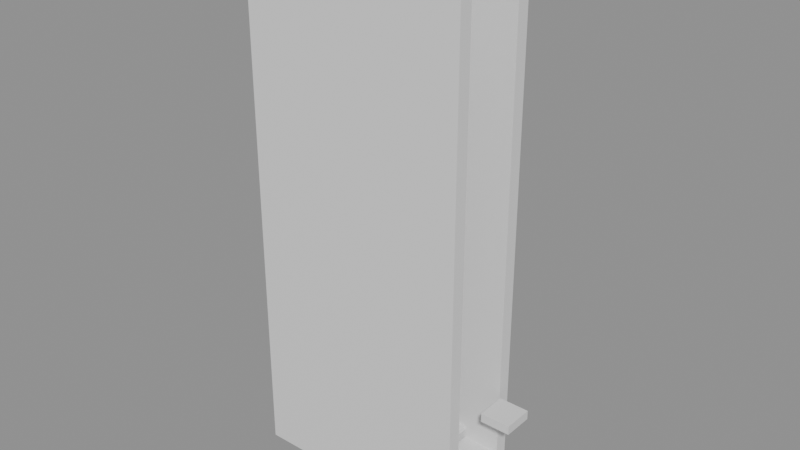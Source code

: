 # Source: building_lego.blend  (saved by Blender 5.0.119; exported with 4.5.12 LTS)
import bpy
from mathutils import Matrix  # noqa: F401  (used for matrix-valued properties, if any)

bpy.ops.wm.read_factory_settings(use_empty=True)
scene = bpy.context.scene
scene.name = 'Scene'

# ---- collections
col_01_paredes_externas = bpy.data.collections.new('01_Paredes_Externas'); scene.collection.children.link(col_01_paredes_externas)
col_03_pisos_escadas = bpy.data.collections.new('03_Pisos_Escadas'); scene.collection.children.link(col_03_pisos_escadas)
col_04_moveis_decoracoes = bpy.data.collections.new('04_Moveis_Decoracoes'); scene.collection.children.link(col_04_moveis_decoracoes)

# ---- materials (node trees are filled in below, after node groups)
mat_mat_parede_externa = bpy.data.materials.new('Mat_Parede_Externa')
mat_mat_pisos = bpy.data.materials.new('Mat_Pisos')
mat_mat_moveis = bpy.data.materials.new('Mat_Moveis')

# ---- material node trees
mat_mat_parede_externa.use_nodes = True; mat_mat_parede_externa.node_tree.nodes.clear()
_N = mat_mat_parede_externa.node_tree.nodes; _L = mat_mat_parede_externa.node_tree.links
n0 = _N.new('ShaderNodeBsdfPrincipled'); n0.name = 'BSDF - Pré-fundamentado'; n0.location = (-200, 100)
n1 = _N.new('ShaderNodeOutputMaterial'); n1.name = 'Saída de material'; n1.location = (200, 100)
_L.new(n0.outputs[0], n1.inputs[0])
n1.is_active_output = True
mat_mat_pisos.use_nodes = True; mat_mat_pisos.node_tree.nodes.clear()
_N = mat_mat_pisos.node_tree.nodes; _L = mat_mat_pisos.node_tree.links
n0 = _N.new('ShaderNodeBsdfPrincipled'); n0.name = 'BSDF - Pré-fundamentado'; n0.location = (-200, 100)
n1 = _N.new('ShaderNodeOutputMaterial'); n1.name = 'Saída de material'; n1.location = (200, 100)
_L.new(n0.outputs[0], n1.inputs[0])
n1.is_active_output = True
mat_mat_moveis.use_nodes = True; mat_mat_moveis.node_tree.nodes.clear()
_N = mat_mat_moveis.node_tree.nodes; _L = mat_mat_moveis.node_tree.links
n0 = _N.new('ShaderNodeBsdfPrincipled'); n0.name = 'BSDF - Pré-fundamentado'; n0.location = (-200, 100)
n1 = _N.new('ShaderNodeOutputMaterial'); n1.name = 'Saída de material'; n1.location = (200, 100)
_L.new(n0.outputs[0], n1.inputs[0])
n1.is_active_output = True

# ---- meshes
me_bloco_stone_arch_960_2272_z_3 = bpy.data.meshes.new('Bloco_stone_arch_960_2272_z-3')
me_bloco_stone_arch_960_2272_z_3.from_pydata([(-0.5, -0.175, -1.2), (0.5, -0.175, -1.2), (0.5, 0.175, -1.2), (-0.5, 0.175, -1.2), (-0.5, -0.175, 1.2), (0.5, -0.175, 1.2), (0.5, 0.175, 1.2), (-0.5, 0.175, 1.2)], [], [(0, 1, 2, 3), (4, 7, 6, 5), (0, 4, 5, 1), (2, 6, 7, 3), (0, 3, 7, 4), (1, 5, 6, 2)])
me_bloco_stone_arch_960_2272_z_3.materials.append(mat_mat_parede_externa)
me_bloco_stone_arch_960_2272_z_3.update()
me_bloco_nodraw_960_2272_z17 = bpy.data.meshes.new('Bloco_nodraw_960_2272_z17')
me_bloco_nodraw_960_2272_z17.from_pydata([(-0.5, -0.175, -6.0), (0.5, -0.175, -6.0), (0.5, 0.175, -6.0), (-0.5, 0.175, -6.0), (-0.5, -0.175, 6.0), (0.5, -0.175, 6.0), (0.5, 0.175, 6.0), (-0.5, 0.175, 6.0)], [], [(0, 1, 2, 3), (4, 7, 6, 5), (0, 4, 5, 1), (2, 6, 7, 3), (0, 3, 7, 4), (1, 5, 6, 2)])
me_bloco_nodraw_960_2272_z17.materials.append(mat_mat_parede_externa)
me_bloco_nodraw_960_2272_z17.update()
me_bloco_stone_arch_961_2272_z_3 = bpy.data.meshes.new('Bloco_stone_arch_961_2272_z-3')
me_bloco_stone_arch_961_2272_z_3.from_pydata([(-0.5, -0.175, -1.2), (0.5, -0.175, -1.2), (0.5, 0.175, -1.2), (-0.5, 0.175, -1.2), (-0.5, -0.175, 1.2), (0.5, -0.175, 1.2), (0.5, 0.175, 1.2), (-0.5, 0.175, 1.2)], [], [(0, 1, 2, 3), (4, 7, 6, 5), (0, 4, 5, 1), (2, 6, 7, 3), (0, 3, 7, 4), (1, 5, 6, 2)])
me_bloco_stone_arch_961_2272_z_3.materials.append(mat_mat_parede_externa)
me_bloco_stone_arch_961_2272_z_3.update()
me_bloco_nodraw_961_2272_z17 = bpy.data.meshes.new('Bloco_nodraw_961_2272_z17')
me_bloco_nodraw_961_2272_z17.from_pydata([(-0.5, -0.175, -6.0), (0.5, -0.175, -6.0), (0.5, 0.175, -6.0), (-0.5, 0.175, -6.0), (-0.5, -0.175, 6.0), (0.5, -0.175, 6.0), (0.5, 0.175, 6.0), (-0.5, 0.175, 6.0)], [], [(0, 1, 2, 3), (4, 7, 6, 5), (0, 4, 5, 1), (2, 6, 7, 3), (0, 3, 7, 4), (1, 5, 6, 2)])
me_bloco_nodraw_961_2272_z17.materials.append(mat_mat_parede_externa)
me_bloco_nodraw_961_2272_z17.update()
me_bloco_stone_arch_962_2272_z_3 = bpy.data.meshes.new('Bloco_stone_arch_962_2272_z-3')
me_bloco_stone_arch_962_2272_z_3.from_pydata([(-0.5, -0.175, -1.2), (0.5, -0.175, -1.2), (0.5, 0.175, -1.2), (-0.5, 0.175, -1.2), (-0.5, -0.175, 1.2), (0.5, -0.175, 1.2), (0.5, 0.175, 1.2), (-0.5, 0.175, 1.2)], [], [(0, 1, 2, 3), (4, 7, 6, 5), (0, 4, 5, 1), (2, 6, 7, 3), (0, 3, 7, 4), (1, 5, 6, 2)])
me_bloco_stone_arch_962_2272_z_3.materials.append(mat_mat_parede_externa)
me_bloco_stone_arch_962_2272_z_3.update()
me_bloco_nodraw_962_2272_z17 = bpy.data.meshes.new('Bloco_nodraw_962_2272_z17')
me_bloco_nodraw_962_2272_z17.from_pydata([(-0.5, -0.175, -6.0), (0.5, -0.175, -6.0), (0.5, 0.175, -6.0), (-0.5, 0.175, -6.0), (-0.5, -0.175, 6.0), (0.5, -0.175, 6.0), (0.5, 0.175, 6.0), (-0.5, 0.175, 6.0)], [], [(0, 1, 2, 3), (4, 7, 6, 5), (0, 4, 5, 1), (2, 6, 7, 3), (0, 3, 7, 4), (1, 5, 6, 2)])
me_bloco_nodraw_962_2272_z17.materials.append(mat_mat_parede_externa)
me_bloco_nodraw_962_2272_z17.update()
me_bloco_stone_arch_963_2272_z_3 = bpy.data.meshes.new('Bloco_stone_arch_963_2272_z-3')
me_bloco_stone_arch_963_2272_z_3.from_pydata([(-0.5, -0.175, -1.2), (0.5, -0.175, -1.2), (0.5, 0.175, -1.2), (-0.5, 0.175, -1.2), (-0.5, -0.175, 1.2), (0.5, -0.175, 1.2), (0.5, 0.175, 1.2), (-0.5, 0.175, 1.2)], [], [(0, 1, 2, 3), (4, 7, 6, 5), (0, 4, 5, 1), (2, 6, 7, 3), (0, 3, 7, 4), (1, 5, 6, 2)])
me_bloco_stone_arch_963_2272_z_3.materials.append(mat_mat_parede_externa)
me_bloco_stone_arch_963_2272_z_3.update()
me_bloco_nodraw_963_2272_z17 = bpy.data.meshes.new('Bloco_nodraw_963_2272_z17')
me_bloco_nodraw_963_2272_z17.from_pydata([(-0.5, -0.175, -6.0), (0.5, -0.175, -6.0), (0.5, 0.175, -6.0), (-0.5, 0.175, -6.0), (-0.5, -0.175, 6.0), (0.5, -0.175, 6.0), (0.5, 0.175, 6.0), (-0.5, 0.175, 6.0)], [], [(0, 1, 2, 3), (4, 7, 6, 5), (0, 4, 5, 1), (2, 6, 7, 3), (0, 3, 7, 4), (1, 5, 6, 2)])
me_bloco_nodraw_963_2272_z17.materials.append(mat_mat_parede_externa)
me_bloco_nodraw_963_2272_z17.update()
me_bloco_stone_arch_964_2272_z_3 = bpy.data.meshes.new('Bloco_stone_arch_964_2272_z-3')
me_bloco_stone_arch_964_2272_z_3.from_pydata([(-0.5, -0.175, -1.2), (0.5, -0.175, -1.2), (0.5, 0.175, -1.2), (-0.5, 0.175, -1.2), (-0.5, -0.175, 1.2), (0.5, -0.175, 1.2), (0.5, 0.175, 1.2), (-0.5, 0.175, 1.2)], [], [(0, 1, 2, 3), (4, 7, 6, 5), (0, 4, 5, 1), (2, 6, 7, 3), (0, 3, 7, 4), (1, 5, 6, 2)])
me_bloco_stone_arch_964_2272_z_3.materials.append(mat_mat_parede_externa)
me_bloco_stone_arch_964_2272_z_3.update()
me_bloco_nodraw_964_2272_z17 = bpy.data.meshes.new('Bloco_nodraw_964_2272_z17')
me_bloco_nodraw_964_2272_z17.from_pydata([(-0.5, -0.175, -6.0), (0.5, -0.175, -6.0), (0.5, 0.175, -6.0), (-0.5, 0.175, -6.0), (-0.5, -0.175, 6.0), (0.5, -0.175, 6.0), (0.5, 0.175, 6.0), (-0.5, 0.175, 6.0)], [], [(0, 1, 2, 3), (4, 7, 6, 5), (0, 4, 5, 1), (2, 6, 7, 3), (0, 3, 7, 4), (1, 5, 6, 2)])
me_bloco_nodraw_964_2272_z17.materials.append(mat_mat_parede_externa)
me_bloco_nodraw_964_2272_z17.update()
me_bloco_stone_arch_965_2272_z_3 = bpy.data.meshes.new('Bloco_stone_arch_965_2272_z-3')
me_bloco_stone_arch_965_2272_z_3.from_pydata([(-0.5, -0.175, -1.2), (0.5, -0.175, -1.2), (0.5, 0.175, -1.2), (-0.5, 0.175, -1.2), (-0.5, -0.175, 1.2), (0.5, -0.175, 1.2), (0.5, 0.175, 1.2), (-0.5, 0.175, 1.2)], [], [(0, 1, 2, 3), (4, 7, 6, 5), (0, 4, 5, 1), (2, 6, 7, 3), (0, 3, 7, 4), (1, 5, 6, 2)])
me_bloco_stone_arch_965_2272_z_3.materials.append(mat_mat_parede_externa)
me_bloco_stone_arch_965_2272_z_3.update()
me_bloco_nodraw_965_2272_z17 = bpy.data.meshes.new('Bloco_nodraw_965_2272_z17')
me_bloco_nodraw_965_2272_z17.from_pydata([(-0.5, -0.175, -6.0), (0.5, -0.175, -6.0), (0.5, 0.175, -6.0), (-0.5, 0.175, -6.0), (-0.5, -0.175, 6.0), (0.5, -0.175, 6.0), (0.5, 0.175, 6.0), (-0.5, 0.175, 6.0)], [], [(0, 1, 2, 3), (4, 7, 6, 5), (0, 4, 5, 1), (2, 6, 7, 3), (0, 3, 7, 4), (1, 5, 6, 2)])
me_bloco_nodraw_965_2272_z17.materials.append(mat_mat_parede_externa)
me_bloco_nodraw_965_2272_z17.update()
me_bloco_stone_arch_960_2274_z_3 = bpy.data.meshes.new('Bloco_stone_arch_960_2274_z-3')
me_bloco_stone_arch_960_2274_z_3.from_pydata([(-0.5, -0.175, -1.2), (0.5, -0.175, -1.2), (0.5, 0.175, -1.2), (-0.5, 0.175, -1.2), (-0.5, -0.175, 1.2), (0.5, -0.175, 1.2), (0.5, 0.175, 1.2), (-0.5, 0.175, 1.2)], [], [(0, 1, 2, 3), (4, 7, 6, 5), (0, 4, 5, 1), (2, 6, 7, 3), (0, 3, 7, 4), (1, 5, 6, 2)])
me_bloco_stone_arch_960_2274_z_3.materials.append(mat_mat_parede_externa)
me_bloco_stone_arch_960_2274_z_3.update()
me_bloco_nodraw_960_2274_z17 = bpy.data.meshes.new('Bloco_nodraw_960_2274_z17')
me_bloco_nodraw_960_2274_z17.from_pydata([(-0.5, -0.175, -6.0), (0.5, -0.175, -6.0), (0.5, 0.175, -6.0), (-0.5, 0.175, -6.0), (-0.5, -0.175, 6.0), (0.5, -0.175, 6.0), (0.5, 0.175, 6.0), (-0.5, 0.175, 6.0)], [], [(0, 1, 2, 3), (4, 7, 6, 5), (0, 4, 5, 1), (2, 6, 7, 3), (0, 3, 7, 4), (1, 5, 6, 2)])
me_bloco_nodraw_960_2274_z17.materials.append(mat_mat_parede_externa)
me_bloco_nodraw_960_2274_z17.update()
me_bloco_stone_arch_961_2274_z_3 = bpy.data.meshes.new('Bloco_stone_arch_961_2274_z-3')
me_bloco_stone_arch_961_2274_z_3.from_pydata([(-0.5, -0.175, -1.2), (0.5, -0.175, -1.2), (0.5, 0.175, -1.2), (-0.5, 0.175, -1.2), (-0.5, -0.175, 1.2), (0.5, -0.175, 1.2), (0.5, 0.175, 1.2), (-0.5, 0.175, 1.2)], [], [(0, 1, 2, 3), (4, 7, 6, 5), (0, 4, 5, 1), (2, 6, 7, 3), (0, 3, 7, 4), (1, 5, 6, 2)])
me_bloco_stone_arch_961_2274_z_3.materials.append(mat_mat_parede_externa)
me_bloco_stone_arch_961_2274_z_3.update()
me_bloco_nodraw_961_2274_z17 = bpy.data.meshes.new('Bloco_nodraw_961_2274_z17')
me_bloco_nodraw_961_2274_z17.from_pydata([(-0.5, -0.175, -6.0), (0.5, -0.175, -6.0), (0.5, 0.175, -6.0), (-0.5, 0.175, -6.0), (-0.5, -0.175, 6.0), (0.5, -0.175, 6.0), (0.5, 0.175, 6.0), (-0.5, 0.175, 6.0)], [], [(0, 1, 2, 3), (4, 7, 6, 5), (0, 4, 5, 1), (2, 6, 7, 3), (0, 3, 7, 4), (1, 5, 6, 2)])
me_bloco_nodraw_961_2274_z17.materials.append(mat_mat_parede_externa)
me_bloco_nodraw_961_2274_z17.update()
me_bloco_stone_arch_962_2274_z_3 = bpy.data.meshes.new('Bloco_stone_arch_962_2274_z-3')
me_bloco_stone_arch_962_2274_z_3.from_pydata([(-0.5, -0.175, -1.2), (0.5, -0.175, -1.2), (0.5, 0.175, -1.2), (-0.5, 0.175, -1.2), (-0.5, -0.175, 1.2), (0.5, -0.175, 1.2), (0.5, 0.175, 1.2), (-0.5, 0.175, 1.2)], [], [(0, 1, 2, 3), (4, 7, 6, 5), (0, 4, 5, 1), (2, 6, 7, 3), (0, 3, 7, 4), (1, 5, 6, 2)])
me_bloco_stone_arch_962_2274_z_3.materials.append(mat_mat_parede_externa)
me_bloco_stone_arch_962_2274_z_3.update()
me_bloco_nodraw_962_2274_z17 = bpy.data.meshes.new('Bloco_nodraw_962_2274_z17')
me_bloco_nodraw_962_2274_z17.from_pydata([(-0.5, -0.175, -6.0), (0.5, -0.175, -6.0), (0.5, 0.175, -6.0), (-0.5, 0.175, -6.0), (-0.5, -0.175, 6.0), (0.5, -0.175, 6.0), (0.5, 0.175, 6.0), (-0.5, 0.175, 6.0)], [], [(0, 1, 2, 3), (4, 7, 6, 5), (0, 4, 5, 1), (2, 6, 7, 3), (0, 3, 7, 4), (1, 5, 6, 2)])
me_bloco_nodraw_962_2274_z17.materials.append(mat_mat_parede_externa)
me_bloco_nodraw_962_2274_z17.update()
me_bloco_stone_arch_963_2274_z_3 = bpy.data.meshes.new('Bloco_stone_arch_963_2274_z-3')
me_bloco_stone_arch_963_2274_z_3.from_pydata([(-0.5, -0.175, -1.2), (0.5, -0.175, -1.2), (0.5, 0.175, -1.2), (-0.5, 0.175, -1.2), (-0.5, -0.175, 1.2), (0.5, -0.175, 1.2), (0.5, 0.175, 1.2), (-0.5, 0.175, 1.2)], [], [(0, 1, 2, 3), (4, 7, 6, 5), (0, 4, 5, 1), (2, 6, 7, 3), (0, 3, 7, 4), (1, 5, 6, 2)])
me_bloco_stone_arch_963_2274_z_3.materials.append(mat_mat_parede_externa)
me_bloco_stone_arch_963_2274_z_3.update()
me_bloco_nodraw_963_2274_z17 = bpy.data.meshes.new('Bloco_nodraw_963_2274_z17')
me_bloco_nodraw_963_2274_z17.from_pydata([(-0.5, -0.175, -6.0), (0.5, -0.175, -6.0), (0.5, 0.175, -6.0), (-0.5, 0.175, -6.0), (-0.5, -0.175, 6.0), (0.5, -0.175, 6.0), (0.5, 0.175, 6.0), (-0.5, 0.175, 6.0)], [], [(0, 1, 2, 3), (4, 7, 6, 5), (0, 4, 5, 1), (2, 6, 7, 3), (0, 3, 7, 4), (1, 5, 6, 2)])
me_bloco_nodraw_963_2274_z17.materials.append(mat_mat_parede_externa)
me_bloco_nodraw_963_2274_z17.update()
me_bloco_stone_arch_964_2274_z_3 = bpy.data.meshes.new('Bloco_stone_arch_964_2274_z-3')
me_bloco_stone_arch_964_2274_z_3.from_pydata([(-0.5, -0.175, -1.2), (0.5, -0.175, -1.2), (0.5, 0.175, -1.2), (-0.5, 0.175, -1.2), (-0.5, -0.175, 1.2), (0.5, -0.175, 1.2), (0.5, 0.175, 1.2), (-0.5, 0.175, 1.2)], [], [(0, 1, 2, 3), (4, 7, 6, 5), (0, 4, 5, 1), (2, 6, 7, 3), (0, 3, 7, 4), (1, 5, 6, 2)])
me_bloco_stone_arch_964_2274_z_3.materials.append(mat_mat_parede_externa)
me_bloco_stone_arch_964_2274_z_3.update()
me_bloco_nodraw_964_2274_z17 = bpy.data.meshes.new('Bloco_nodraw_964_2274_z17')
me_bloco_nodraw_964_2274_z17.from_pydata([(-0.5, -0.175, -6.0), (0.5, -0.175, -6.0), (0.5, 0.175, -6.0), (-0.5, 0.175, -6.0), (-0.5, -0.175, 6.0), (0.5, -0.175, 6.0), (0.5, 0.175, 6.0), (-0.5, 0.175, 6.0)], [], [(0, 1, 2, 3), (4, 7, 6, 5), (0, 4, 5, 1), (2, 6, 7, 3), (0, 3, 7, 4), (1, 5, 6, 2)])
me_bloco_nodraw_964_2274_z17.materials.append(mat_mat_parede_externa)
me_bloco_nodraw_964_2274_z17.update()
me_bloco_stone_arch_965_2274_z_3 = bpy.data.meshes.new('Bloco_stone_arch_965_2274_z-3')
me_bloco_stone_arch_965_2274_z_3.from_pydata([(-0.5, -0.175, -1.2), (0.5, -0.175, -1.2), (0.5, 0.175, -1.2), (-0.5, 0.175, -1.2), (-0.5, -0.175, 1.2), (0.5, -0.175, 1.2), (0.5, 0.175, 1.2), (-0.5, 0.175, 1.2)], [], [(0, 1, 2, 3), (4, 7, 6, 5), (0, 4, 5, 1), (2, 6, 7, 3), (0, 3, 7, 4), (1, 5, 6, 2)])
me_bloco_stone_arch_965_2274_z_3.materials.append(mat_mat_parede_externa)
me_bloco_stone_arch_965_2274_z_3.update()
me_bloco_nodraw_965_2274_z17 = bpy.data.meshes.new('Bloco_nodraw_965_2274_z17')
me_bloco_nodraw_965_2274_z17.from_pydata([(-0.5, -0.175, -6.0), (0.5, -0.175, -6.0), (0.5, 0.175, -6.0), (-0.5, 0.175, -6.0), (-0.5, -0.175, 6.0), (0.5, -0.175, 6.0), (0.5, 0.175, 6.0), (-0.5, 0.175, 6.0)], [], [(0, 1, 2, 3), (4, 7, 6, 5), (0, 4, 5, 1), (2, 6, 7, 3), (0, 3, 7, 4), (1, 5, 6, 2)])
me_bloco_nodraw_965_2274_z17.materials.append(mat_mat_parede_externa)
me_bloco_nodraw_965_2274_z17.update()
me_piso_wooden_boards_960_2273_z10 = bpy.data.meshes.new('Piso_wooden_boards_960_2273_z10')
me_piso_wooden_boards_960_2273_z10.from_pydata([(-0.5, -0.5, -0.05), (0.5, -0.5, -0.05), (0.5, 0.5, -0.05), (-0.5, 0.5, -0.05), (-0.5, -0.5, 0.05), (0.5, -0.5, 0.05), (0.5, 0.5, 0.05), (-0.5, 0.5, 0.05)], [], [(0, 1, 2, 3), (4, 7, 6, 5), (0, 4, 5, 1), (2, 6, 7, 3), (0, 3, 7, 4), (1, 5, 6, 2)])
me_piso_wooden_boards_960_2273_z10.materials.append(mat_mat_pisos)
me_piso_wooden_boards_960_2273_z10.update()
me_piso_wooden_boards_961_2273_z10 = bpy.data.meshes.new('Piso_wooden_boards_961_2273_z10')
me_piso_wooden_boards_961_2273_z10.from_pydata([(-0.5, -0.5, -0.05), (0.5, -0.5, -0.05), (0.5, 0.5, -0.05), (-0.5, 0.5, -0.05), (-0.5, -0.5, 0.05), (0.5, -0.5, 0.05), (0.5, 0.5, 0.05), (-0.5, 0.5, 0.05)], [], [(0, 1, 2, 3), (4, 7, 6, 5), (0, 4, 5, 1), (2, 6, 7, 3), (0, 3, 7, 4), (1, 5, 6, 2)])
me_piso_wooden_boards_961_2273_z10.materials.append(mat_mat_pisos)
me_piso_wooden_boards_961_2273_z10.update()
me_piso_wooden_boards_962_2273_z10 = bpy.data.meshes.new('Piso_wooden_boards_962_2273_z10')
me_piso_wooden_boards_962_2273_z10.from_pydata([(-0.5, -0.5, -0.05), (0.5, -0.5, -0.05), (0.5, 0.5, -0.05), (-0.5, 0.5, -0.05), (-0.5, -0.5, 0.05), (0.5, -0.5, 0.05), (0.5, 0.5, 0.05), (-0.5, 0.5, 0.05)], [], [(0, 1, 2, 3), (4, 7, 6, 5), (0, 4, 5, 1), (2, 6, 7, 3), (0, 3, 7, 4), (1, 5, 6, 2)])
me_piso_wooden_boards_962_2273_z10.materials.append(mat_mat_pisos)
me_piso_wooden_boards_962_2273_z10.update()
me_piso_wooden_boards_963_2273_z10 = bpy.data.meshes.new('Piso_wooden_boards_963_2273_z10')
me_piso_wooden_boards_963_2273_z10.from_pydata([(-0.5, -0.5, -0.05), (0.5, -0.5, -0.05), (0.5, 0.5, -0.05), (-0.5, 0.5, -0.05), (-0.5, -0.5, 0.05), (0.5, -0.5, 0.05), (0.5, 0.5, 0.05), (-0.5, 0.5, 0.05)], [], [(0, 1, 2, 3), (4, 7, 6, 5), (0, 4, 5, 1), (2, 6, 7, 3), (0, 3, 7, 4), (1, 5, 6, 2)])
me_piso_wooden_boards_963_2273_z10.materials.append(mat_mat_pisos)
me_piso_wooden_boards_963_2273_z10.update()
me_piso_wooden_boards_964_2273_z10 = bpy.data.meshes.new('Piso_wooden_boards_964_2273_z10')
me_piso_wooden_boards_964_2273_z10.from_pydata([(-0.5, -0.5, -0.05), (0.5, -0.5, -0.05), (0.5, 0.5, -0.05), (-0.5, 0.5, -0.05), (-0.5, -0.5, 0.05), (0.5, -0.5, 0.05), (0.5, 0.5, 0.05), (-0.5, 0.5, 0.05)], [], [(0, 1, 2, 3), (4, 7, 6, 5), (0, 4, 5, 1), (2, 6, 7, 3), (0, 3, 7, 4), (1, 5, 6, 2)])
me_piso_wooden_boards_964_2273_z10.materials.append(mat_mat_pisos)
me_piso_wooden_boards_964_2273_z10.update()
me_piso_wood_965_2273_z0 = bpy.data.meshes.new('Piso_wood_965_2273_z0')
me_piso_wood_965_2273_z0.from_pydata([(-0.5, -0.5, -0.05), (0.5, -0.5, -0.05), (0.5, 0.5, -0.05), (-0.5, 0.5, -0.05), (-0.5, -0.5, 0.05), (0.5, -0.5, 0.05), (0.5, 0.5, 0.05), (-0.5, 0.5, 0.05)], [], [(0, 1, 2, 3), (4, 7, 6, 5), (0, 4, 5, 1), (2, 6, 7, 3), (0, 3, 7, 4), (1, 5, 6, 2)])
me_piso_wood_965_2273_z0.materials.append(mat_mat_pisos)
me_piso_wood_965_2273_z0.update()
me_degrau_965_2273_z5 = bpy.data.meshes.new('Degrau_965_2273_z5')
me_degrau_965_2273_z5.from_pydata([(-0.5, -0.5, -0.125), (0.5, -0.5, -0.125), (0.5, 0.5, -0.125), (-0.5, 0.5, -0.125), (-0.5, -0.5, 0.125), (0.5, -0.5, 0.125), (0.5, 0.5, 0.125), (-0.5, 0.5, 0.125)], [], [(0, 1, 2, 3), (4, 7, 6, 5), (0, 4, 5, 1), (2, 6, 7, 3), (0, 3, 7, 4), (1, 5, 6, 2)])
me_degrau_965_2273_z5.materials.append(mat_mat_pisos)
me_degrau_965_2273_z5.update()
me_degrau_966_2273_z0 = bpy.data.meshes.new('Degrau_966_2273_z0')
me_degrau_966_2273_z0.from_pydata([(-0.5, -0.5, -0.125), (0.5, -0.5, -0.125), (0.5, 0.5, -0.125), (-0.5, 0.5, -0.125), (-0.5, -0.5, 0.125), (0.5, -0.5, 0.125), (0.5, 0.5, 0.125), (-0.5, 0.5, 0.125)], [], [(0, 1, 2, 3), (4, 7, 6, 5), (0, 4, 5, 1), (2, 6, 7, 3), (0, 3, 7, 4), (1, 5, 6, 2)])
me_degrau_966_2273_z0.materials.append(mat_mat_pisos)
me_degrau_966_2273_z0.update()
me_movel_lantern_966_2273_z20 = bpy.data.meshes.new('Movel_lantern_966_2273_z20')
me_movel_lantern_966_2273_z20.from_pydata([(-0.4, -0.4, -0.12), (0.4, -0.4, -0.12), (0.4, 0.4, -0.12), (-0.4, 0.4, -0.12), (-0.4, -0.4, 0.12), (0.4, -0.4, 0.12), (0.4, 0.4, 0.12), (-0.4, 0.4, 0.12)], [], [(0, 1, 2, 3), (4, 7, 6, 5), (0, 4, 5, 1), (2, 6, 7, 3), (0, 3, 7, 4), (1, 5, 6, 2)])
me_movel_lantern_966_2273_z20.materials.append(mat_mat_moveis)
me_movel_lantern_966_2273_z20.update()

# ---- objects
ob_parede_externa_norte_y2272_x960_965 = bpy.data.objects.new('Parede_Externa_Norte_Y2272_X960_965', None)
ob_bloco_stone_arch_960_2272_z_3 = bpy.data.objects.new('Bloco_stone_arch_960_2272_z-3', me_bloco_stone_arch_960_2272_z_3)
ob_bloco_nodraw_960_2272_z17 = bpy.data.objects.new('Bloco_nodraw_960_2272_z17', me_bloco_nodraw_960_2272_z17)
ob_bloco_stone_arch_961_2272_z_3 = bpy.data.objects.new('Bloco_stone_arch_961_2272_z-3', me_bloco_stone_arch_961_2272_z_3)
ob_bloco_nodraw_961_2272_z17 = bpy.data.objects.new('Bloco_nodraw_961_2272_z17', me_bloco_nodraw_961_2272_z17)
ob_bloco_stone_arch_962_2272_z_3 = bpy.data.objects.new('Bloco_stone_arch_962_2272_z-3', me_bloco_stone_arch_962_2272_z_3)
ob_bloco_nodraw_962_2272_z17 = bpy.data.objects.new('Bloco_nodraw_962_2272_z17', me_bloco_nodraw_962_2272_z17)
ob_bloco_stone_arch_963_2272_z_3 = bpy.data.objects.new('Bloco_stone_arch_963_2272_z-3', me_bloco_stone_arch_963_2272_z_3)
ob_bloco_nodraw_963_2272_z17 = bpy.data.objects.new('Bloco_nodraw_963_2272_z17', me_bloco_nodraw_963_2272_z17)
ob_bloco_stone_arch_964_2272_z_3 = bpy.data.objects.new('Bloco_stone_arch_964_2272_z-3', me_bloco_stone_arch_964_2272_z_3)
ob_bloco_nodraw_964_2272_z17 = bpy.data.objects.new('Bloco_nodraw_964_2272_z17', me_bloco_nodraw_964_2272_z17)
ob_bloco_stone_arch_965_2272_z_3 = bpy.data.objects.new('Bloco_stone_arch_965_2272_z-3', me_bloco_stone_arch_965_2272_z_3)
ob_bloco_nodraw_965_2272_z17 = bpy.data.objects.new('Bloco_nodraw_965_2272_z17', me_bloco_nodraw_965_2272_z17)
ob_parede_externa_sul_y2274_x960_965 = bpy.data.objects.new('Parede_Externa_Sul_Y2274_X960_965', None)
ob_bloco_stone_arch_960_2274_z_3 = bpy.data.objects.new('Bloco_stone_arch_960_2274_z-3', me_bloco_stone_arch_960_2274_z_3)
ob_bloco_nodraw_960_2274_z17 = bpy.data.objects.new('Bloco_nodraw_960_2274_z17', me_bloco_nodraw_960_2274_z17)
ob_bloco_stone_arch_961_2274_z_3 = bpy.data.objects.new('Bloco_stone_arch_961_2274_z-3', me_bloco_stone_arch_961_2274_z_3)
ob_bloco_nodraw_961_2274_z17 = bpy.data.objects.new('Bloco_nodraw_961_2274_z17', me_bloco_nodraw_961_2274_z17)
ob_bloco_stone_arch_962_2274_z_3 = bpy.data.objects.new('Bloco_stone_arch_962_2274_z-3', me_bloco_stone_arch_962_2274_z_3)
ob_bloco_nodraw_962_2274_z17 = bpy.data.objects.new('Bloco_nodraw_962_2274_z17', me_bloco_nodraw_962_2274_z17)
ob_bloco_stone_arch_963_2274_z_3 = bpy.data.objects.new('Bloco_stone_arch_963_2274_z-3', me_bloco_stone_arch_963_2274_z_3)
ob_bloco_nodraw_963_2274_z17 = bpy.data.objects.new('Bloco_nodraw_963_2274_z17', me_bloco_nodraw_963_2274_z17)
ob_bloco_stone_arch_964_2274_z_3 = bpy.data.objects.new('Bloco_stone_arch_964_2274_z-3', me_bloco_stone_arch_964_2274_z_3)
ob_bloco_nodraw_964_2274_z17 = bpy.data.objects.new('Bloco_nodraw_964_2274_z17', me_bloco_nodraw_964_2274_z17)
ob_bloco_stone_arch_965_2274_z_3 = bpy.data.objects.new('Bloco_stone_arch_965_2274_z-3', me_bloco_stone_arch_965_2274_z_3)
ob_bloco_nodraw_965_2274_z17 = bpy.data.objects.new('Bloco_nodraw_965_2274_z17', me_bloco_nodraw_965_2274_z17)
ob_pisos_lajes = bpy.data.objects.new('Pisos_Lajes', None)
ob_piso_wooden_boards_960_2273_z10 = bpy.data.objects.new('Piso_wooden_boards_960_2273_z10', me_piso_wooden_boards_960_2273_z10)
ob_piso_wooden_boards_961_2273_z10 = bpy.data.objects.new('Piso_wooden_boards_961_2273_z10', me_piso_wooden_boards_961_2273_z10)
ob_piso_wooden_boards_962_2273_z10 = bpy.data.objects.new('Piso_wooden_boards_962_2273_z10', me_piso_wooden_boards_962_2273_z10)
ob_piso_wooden_boards_963_2273_z10 = bpy.data.objects.new('Piso_wooden_boards_963_2273_z10', me_piso_wooden_boards_963_2273_z10)
ob_piso_wooden_boards_964_2273_z10 = bpy.data.objects.new('Piso_wooden_boards_964_2273_z10', me_piso_wooden_boards_964_2273_z10)
ob_piso_wood_965_2273_z0 = bpy.data.objects.new('Piso_wood_965_2273_z0', me_piso_wood_965_2273_z0)
ob_escadas_corrim_os = bpy.data.objects.new('Escadas_Corrimãos', None)
ob_degrau_965_2273_z5 = bpy.data.objects.new('Degrau_965_2273_z5', me_degrau_965_2273_z5)
ob_degrau_966_2273_z0 = bpy.data.objects.new('Degrau_966_2273_z0', me_degrau_966_2273_z0)
ob_moveis_decoracoes = bpy.data.objects.new('Moveis_Decoracoes', None)
ob_movel_lantern_966_2273_z20 = bpy.data.objects.new('Movel_lantern_966_2273_z20', me_movel_lantern_966_2273_z20)

# ---- transforms, parenting, visibility, modifiers, constraints
ob_parede_externa_norte_y2272_x960_965.location = (-0.5, -1.0, 0.0)
ob_parede_externa_norte_y2272_x960_965.empty_display_type = 'CUBE'
ob_bloco_stone_arch_960_2272_z_3.parent = ob_parede_externa_norte_y2272_x960_965
ob_bloco_stone_arch_960_2272_z_3.matrix_parent_inverse = Matrix(((1.0, -0.0, 0.0, 0.5), (-0.0, 1.0, -0.0, 1.0), (0.0, -0.0, 1.0, -0.0), (-0.0, 0.0, -0.0, 1.0)))
ob_bloco_stone_arch_960_2272_z_3.location = (-3.0, -1.325, 1.2)
ob_bloco_nodraw_960_2272_z17.parent = ob_parede_externa_norte_y2272_x960_965
ob_bloco_nodraw_960_2272_z17.matrix_parent_inverse = Matrix(((1.0, -0.0, 0.0, 0.5), (-0.0, 1.0, -0.0, 1.0), (0.0, -0.0, 1.0, -0.0), (-0.0, 0.0, -0.0, 1.0)))
ob_bloco_nodraw_960_2272_z17.location = (-3.0, -1.325, 8.4)
ob_bloco_stone_arch_961_2272_z_3.parent = ob_parede_externa_norte_y2272_x960_965
ob_bloco_stone_arch_961_2272_z_3.matrix_parent_inverse = Matrix(((1.0, -0.0, 0.0, 0.5), (-0.0, 1.0, -0.0, 1.0), (0.0, -0.0, 1.0, -0.0), (-0.0, 0.0, -0.0, 1.0)))
ob_bloco_stone_arch_961_2272_z_3.location = (-2.0, -1.325, 1.2)
ob_bloco_nodraw_961_2272_z17.parent = ob_parede_externa_norte_y2272_x960_965
ob_bloco_nodraw_961_2272_z17.matrix_parent_inverse = Matrix(((1.0, -0.0, 0.0, 0.5), (-0.0, 1.0, -0.0, 1.0), (0.0, -0.0, 1.0, -0.0), (-0.0, 0.0, -0.0, 1.0)))
ob_bloco_nodraw_961_2272_z17.location = (-2.0, -1.325, 8.4)
ob_bloco_stone_arch_962_2272_z_3.parent = ob_parede_externa_norte_y2272_x960_965
ob_bloco_stone_arch_962_2272_z_3.matrix_parent_inverse = Matrix(((1.0, -0.0, 0.0, 0.5), (-0.0, 1.0, -0.0, 1.0), (0.0, -0.0, 1.0, -0.0), (-0.0, 0.0, -0.0, 1.0)))
ob_bloco_stone_arch_962_2272_z_3.location = (-1.0, -1.325, 1.2)
ob_bloco_nodraw_962_2272_z17.parent = ob_parede_externa_norte_y2272_x960_965
ob_bloco_nodraw_962_2272_z17.matrix_parent_inverse = Matrix(((1.0, -0.0, 0.0, 0.5), (-0.0, 1.0, -0.0, 1.0), (0.0, -0.0, 1.0, -0.0), (-0.0, 0.0, -0.0, 1.0)))
ob_bloco_nodraw_962_2272_z17.location = (-1.0, -1.325, 8.4)
ob_bloco_stone_arch_963_2272_z_3.parent = ob_parede_externa_norte_y2272_x960_965
ob_bloco_stone_arch_963_2272_z_3.matrix_parent_inverse = Matrix(((1.0, -0.0, 0.0, 0.5), (-0.0, 1.0, -0.0, 1.0), (0.0, -0.0, 1.0, -0.0), (-0.0, 0.0, -0.0, 1.0)))
ob_bloco_stone_arch_963_2272_z_3.location = (0.0, -1.325, 1.2)
ob_bloco_nodraw_963_2272_z17.parent = ob_parede_externa_norte_y2272_x960_965
ob_bloco_nodraw_963_2272_z17.matrix_parent_inverse = Matrix(((1.0, -0.0, 0.0, 0.5), (-0.0, 1.0, -0.0, 1.0), (0.0, -0.0, 1.0, -0.0), (-0.0, 0.0, -0.0, 1.0)))
ob_bloco_nodraw_963_2272_z17.location = (0.0, -1.325, 8.4)
ob_bloco_stone_arch_964_2272_z_3.parent = ob_parede_externa_norte_y2272_x960_965
ob_bloco_stone_arch_964_2272_z_3.matrix_parent_inverse = Matrix(((1.0, -0.0, 0.0, 0.5), (-0.0, 1.0, -0.0, 1.0), (0.0, -0.0, 1.0, -0.0), (-0.0, 0.0, -0.0, 1.0)))
ob_bloco_stone_arch_964_2272_z_3.location = (1.0, -1.325, 1.2)
ob_bloco_nodraw_964_2272_z17.parent = ob_parede_externa_norte_y2272_x960_965
ob_bloco_nodraw_964_2272_z17.matrix_parent_inverse = Matrix(((1.0, -0.0, 0.0, 0.5), (-0.0, 1.0, -0.0, 1.0), (0.0, -0.0, 1.0, -0.0), (-0.0, 0.0, -0.0, 1.0)))
ob_bloco_nodraw_964_2272_z17.location = (1.0, -1.325, 8.4)
ob_bloco_stone_arch_965_2272_z_3.parent = ob_parede_externa_norte_y2272_x960_965
ob_bloco_stone_arch_965_2272_z_3.matrix_parent_inverse = Matrix(((1.0, -0.0, 0.0, 0.5), (-0.0, 1.0, -0.0, 1.0), (0.0, -0.0, 1.0, -0.0), (-0.0, 0.0, -0.0, 1.0)))
ob_bloco_stone_arch_965_2272_z_3.location = (2.0, -1.325, 1.2)
ob_bloco_nodraw_965_2272_z17.parent = ob_parede_externa_norte_y2272_x960_965
ob_bloco_nodraw_965_2272_z17.matrix_parent_inverse = Matrix(((1.0, -0.0, 0.0, 0.5), (-0.0, 1.0, -0.0, 1.0), (0.0, -0.0, 1.0, -0.0), (-0.0, 0.0, -0.0, 1.0)))
ob_bloco_nodraw_965_2272_z17.location = (2.0, -1.325, 8.4)
ob_parede_externa_sul_y2274_x960_965.location = (-0.5, 1.0, 0.0)
ob_parede_externa_sul_y2274_x960_965.empty_display_type = 'CUBE'
ob_bloco_stone_arch_960_2274_z_3.parent = ob_parede_externa_sul_y2274_x960_965
ob_bloco_stone_arch_960_2274_z_3.matrix_parent_inverse = Matrix(((1.0, -0.0, 0.0, 0.5), (-0.0, 1.0, -0.0, -1.0), (0.0, -0.0, 1.0, -0.0), (-0.0, 0.0, -0.0, 1.0)))
ob_bloco_stone_arch_960_2274_z_3.location = (-3.0, 0.675, 1.2)
ob_bloco_nodraw_960_2274_z17.parent = ob_parede_externa_sul_y2274_x960_965
ob_bloco_nodraw_960_2274_z17.matrix_parent_inverse = Matrix(((1.0, -0.0, 0.0, 0.5), (-0.0, 1.0, -0.0, -1.0), (0.0, -0.0, 1.0, -0.0), (-0.0, 0.0, -0.0, 1.0)))
ob_bloco_nodraw_960_2274_z17.location = (-3.0, 0.675, 8.4)
ob_bloco_stone_arch_961_2274_z_3.parent = ob_parede_externa_sul_y2274_x960_965
ob_bloco_stone_arch_961_2274_z_3.matrix_parent_inverse = Matrix(((1.0, -0.0, 0.0, 0.5), (-0.0, 1.0, -0.0, -1.0), (0.0, -0.0, 1.0, -0.0), (-0.0, 0.0, -0.0, 1.0)))
ob_bloco_stone_arch_961_2274_z_3.location = (-2.0, 0.675, 1.2)
ob_bloco_nodraw_961_2274_z17.parent = ob_parede_externa_sul_y2274_x960_965
ob_bloco_nodraw_961_2274_z17.matrix_parent_inverse = Matrix(((1.0, -0.0, 0.0, 0.5), (-0.0, 1.0, -0.0, -1.0), (0.0, -0.0, 1.0, -0.0), (-0.0, 0.0, -0.0, 1.0)))
ob_bloco_nodraw_961_2274_z17.location = (-2.0, 0.675, 8.4)
ob_bloco_stone_arch_962_2274_z_3.parent = ob_parede_externa_sul_y2274_x960_965
ob_bloco_stone_arch_962_2274_z_3.matrix_parent_inverse = Matrix(((1.0, -0.0, 0.0, 0.5), (-0.0, 1.0, -0.0, -1.0), (0.0, -0.0, 1.0, -0.0), (-0.0, 0.0, -0.0, 1.0)))
ob_bloco_stone_arch_962_2274_z_3.location = (-1.0, 0.675, 1.2)
ob_bloco_nodraw_962_2274_z17.parent = ob_parede_externa_sul_y2274_x960_965
ob_bloco_nodraw_962_2274_z17.matrix_parent_inverse = Matrix(((1.0, -0.0, 0.0, 0.5), (-0.0, 1.0, -0.0, -1.0), (0.0, -0.0, 1.0, -0.0), (-0.0, 0.0, -0.0, 1.0)))
ob_bloco_nodraw_962_2274_z17.location = (-1.0, 0.675, 8.4)
ob_bloco_stone_arch_963_2274_z_3.parent = ob_parede_externa_sul_y2274_x960_965
ob_bloco_stone_arch_963_2274_z_3.matrix_parent_inverse = Matrix(((1.0, -0.0, 0.0, 0.5), (-0.0, 1.0, -0.0, -1.0), (0.0, -0.0, 1.0, -0.0), (-0.0, 0.0, -0.0, 1.0)))
ob_bloco_stone_arch_963_2274_z_3.location = (0.0, 0.675, 1.2)
ob_bloco_nodraw_963_2274_z17.parent = ob_parede_externa_sul_y2274_x960_965
ob_bloco_nodraw_963_2274_z17.matrix_parent_inverse = Matrix(((1.0, -0.0, 0.0, 0.5), (-0.0, 1.0, -0.0, -1.0), (0.0, -0.0, 1.0, -0.0), (-0.0, 0.0, -0.0, 1.0)))
ob_bloco_nodraw_963_2274_z17.location = (0.0, 0.675, 8.4)
ob_bloco_stone_arch_964_2274_z_3.parent = ob_parede_externa_sul_y2274_x960_965
ob_bloco_stone_arch_964_2274_z_3.matrix_parent_inverse = Matrix(((1.0, -0.0, 0.0, 0.5), (-0.0, 1.0, -0.0, -1.0), (0.0, -0.0, 1.0, -0.0), (-0.0, 0.0, -0.0, 1.0)))
ob_bloco_stone_arch_964_2274_z_3.location = (1.0, 0.675, 1.2)
ob_bloco_nodraw_964_2274_z17.parent = ob_parede_externa_sul_y2274_x960_965
ob_bloco_nodraw_964_2274_z17.matrix_parent_inverse = Matrix(((1.0, -0.0, 0.0, 0.5), (-0.0, 1.0, -0.0, -1.0), (0.0, -0.0, 1.0, -0.0), (-0.0, 0.0, -0.0, 1.0)))
ob_bloco_nodraw_964_2274_z17.location = (1.0, 0.675, 8.4)
ob_bloco_stone_arch_965_2274_z_3.parent = ob_parede_externa_sul_y2274_x960_965
ob_bloco_stone_arch_965_2274_z_3.matrix_parent_inverse = Matrix(((1.0, -0.0, 0.0, 0.5), (-0.0, 1.0, -0.0, -1.0), (0.0, -0.0, 1.0, -0.0), (-0.0, 0.0, -0.0, 1.0)))
ob_bloco_stone_arch_965_2274_z_3.location = (2.0, 0.675, 1.2)
ob_bloco_nodraw_965_2274_z17.parent = ob_parede_externa_sul_y2274_x960_965
ob_bloco_nodraw_965_2274_z17.matrix_parent_inverse = Matrix(((1.0, -0.0, 0.0, 0.5), (-0.0, 1.0, -0.0, -1.0), (0.0, -0.0, 1.0, -0.0), (-0.0, 0.0, -0.0, 1.0)))
ob_bloco_nodraw_965_2274_z17.location = (2.0, 0.675, 8.4)
ob_pisos_lajes.location = (0.0, 0.0, 0.0)
ob_pisos_lajes.empty_display_type = 'CUBE'
ob_piso_wooden_boards_960_2273_z10.parent = ob_pisos_lajes
ob_piso_wooden_boards_960_2273_z10.location = (-3.0, 0.0, 1.51)
ob_piso_wooden_boards_961_2273_z10.parent = ob_pisos_lajes
ob_piso_wooden_boards_961_2273_z10.location = (-2.0, 0.0, 1.51)
ob_piso_wooden_boards_962_2273_z10.parent = ob_pisos_lajes
ob_piso_wooden_boards_962_2273_z10.location = (-1.0, 0.0, 1.51)
ob_piso_wooden_boards_963_2273_z10.parent = ob_pisos_lajes
ob_piso_wooden_boards_963_2273_z10.location = (0.0, 0.0, 1.51)
ob_piso_wooden_boards_964_2273_z10.parent = ob_pisos_lajes
ob_piso_wooden_boards_964_2273_z10.location = (1.0, 0.0, 1.51)
ob_piso_wood_965_2273_z0.parent = ob_pisos_lajes
ob_piso_wood_965_2273_z0.location = (2.0, 0.0, 0.31)
ob_escadas_corrim_os.location = (0.0, 0.0, 0.0)
ob_escadas_corrim_os.empty_display_type = 'CUBE'
ob_degrau_965_2273_z5.parent = ob_escadas_corrim_os
ob_degrau_965_2273_z5.location = (2.0, 0.0, 1.085)
ob_degrau_966_2273_z0.parent = ob_escadas_corrim_os
ob_degrau_966_2273_z0.location = (3.0, 0.0, 0.485)
ob_moveis_decoracoes.location = (0.0, 0.0, 0.0)
ob_moveis_decoracoes.empty_display_type = 'CUBE'
ob_movel_lantern_966_2273_z20.parent = ob_moveis_decoracoes
ob_movel_lantern_966_2273_z20.location = (3.0, 0.0, 2.88)

# ---- collection membership
col_01_paredes_externas.objects.link(ob_parede_externa_norte_y2272_x960_965)
col_01_paredes_externas.objects.link(ob_bloco_stone_arch_960_2272_z_3)
col_01_paredes_externas.objects.link(ob_bloco_nodraw_960_2272_z17)
col_01_paredes_externas.objects.link(ob_bloco_stone_arch_961_2272_z_3)
col_01_paredes_externas.objects.link(ob_bloco_nodraw_961_2272_z17)
col_01_paredes_externas.objects.link(ob_bloco_stone_arch_962_2272_z_3)
col_01_paredes_externas.objects.link(ob_bloco_nodraw_962_2272_z17)
col_01_paredes_externas.objects.link(ob_bloco_stone_arch_963_2272_z_3)
col_01_paredes_externas.objects.link(ob_bloco_nodraw_963_2272_z17)
col_01_paredes_externas.objects.link(ob_bloco_stone_arch_964_2272_z_3)
col_01_paredes_externas.objects.link(ob_bloco_nodraw_964_2272_z17)
col_01_paredes_externas.objects.link(ob_bloco_stone_arch_965_2272_z_3)
col_01_paredes_externas.objects.link(ob_bloco_nodraw_965_2272_z17)
col_01_paredes_externas.objects.link(ob_parede_externa_sul_y2274_x960_965)
col_01_paredes_externas.objects.link(ob_bloco_stone_arch_960_2274_z_3)
col_01_paredes_externas.objects.link(ob_bloco_nodraw_960_2274_z17)
col_01_paredes_externas.objects.link(ob_bloco_stone_arch_961_2274_z_3)
col_01_paredes_externas.objects.link(ob_bloco_nodraw_961_2274_z17)
col_01_paredes_externas.objects.link(ob_bloco_stone_arch_962_2274_z_3)
col_01_paredes_externas.objects.link(ob_bloco_nodraw_962_2274_z17)
col_01_paredes_externas.objects.link(ob_bloco_stone_arch_963_2274_z_3)
col_01_paredes_externas.objects.link(ob_bloco_nodraw_963_2274_z17)
col_01_paredes_externas.objects.link(ob_bloco_stone_arch_964_2274_z_3)
col_01_paredes_externas.objects.link(ob_bloco_nodraw_964_2274_z17)
col_01_paredes_externas.objects.link(ob_bloco_stone_arch_965_2274_z_3)
col_01_paredes_externas.objects.link(ob_bloco_nodraw_965_2274_z17)
col_03_pisos_escadas.objects.link(ob_pisos_lajes)
col_03_pisos_escadas.objects.link(ob_piso_wooden_boards_960_2273_z10)
col_03_pisos_escadas.objects.link(ob_piso_wooden_boards_961_2273_z10)
col_03_pisos_escadas.objects.link(ob_piso_wooden_boards_962_2273_z10)
col_03_pisos_escadas.objects.link(ob_piso_wooden_boards_963_2273_z10)
col_03_pisos_escadas.objects.link(ob_piso_wooden_boards_964_2273_z10)
col_03_pisos_escadas.objects.link(ob_piso_wood_965_2273_z0)
col_03_pisos_escadas.objects.link(ob_escadas_corrim_os)
col_03_pisos_escadas.objects.link(ob_degrau_965_2273_z5)
col_03_pisos_escadas.objects.link(ob_degrau_966_2273_z0)
col_04_moveis_decoracoes.objects.link(ob_moveis_decoracoes)
col_04_moveis_decoracoes.objects.link(ob_movel_lantern_966_2273_z20)

# ---- scene / render settings (as saved in the file)
scene.frame_start = 1; scene.frame_end = 250; scene.frame_set(1)
scene.render.engine = 'BLENDER_EEVEE_NEXT'
scene.render.bake_bias = 0.0
scene.render.bake_samples = 0
scene.cycles.sampling_pattern = 'TABULATED_SOBOL'
scene.eevee.use_volume_custom_range = False
bpy.context.view_layer.update()

# ---- added for rendering (the .blend has no active camera and no usable light): camera, sun + grey world if the file has none
cam_auto = bpy.data.cameras.new('AutoCamera')
cam_auto.lens = 50.0
cam_auto.sensor_width = 36.0
cam_auto.clip_end = 1000.0
ob_auto_camera = bpy.data.objects.new('AutoCamera', cam_auto)
scene.collection.objects.link(ob_auto_camera)
ob_auto_camera.location = (14.9727, -18.2923, 19.1782)
ob_auto_camera.rotation_euler = (1.09748, -7.21219e-08, 0.694738)
scene.camera = ob_auto_camera
light_auto_sun = bpy.data.lights.new('AutoSun', 'SUN')
light_auto_sun.energy = 3.0
light_auto_sun.angle = 0.0523599
ob_auto_sun = bpy.data.objects.new('AutoSun', light_auto_sun)
scene.collection.objects.link(ob_auto_sun)
ob_auto_sun.rotation_euler = (0.872665, 0.174533, 0.523599)
if scene.world is None:
    world_auto = bpy.data.worlds.new('AutoWorld')
    world_auto.color = (0.3, 0.3, 0.3)
    scene.world = world_auto
bpy.context.view_layer.update()
